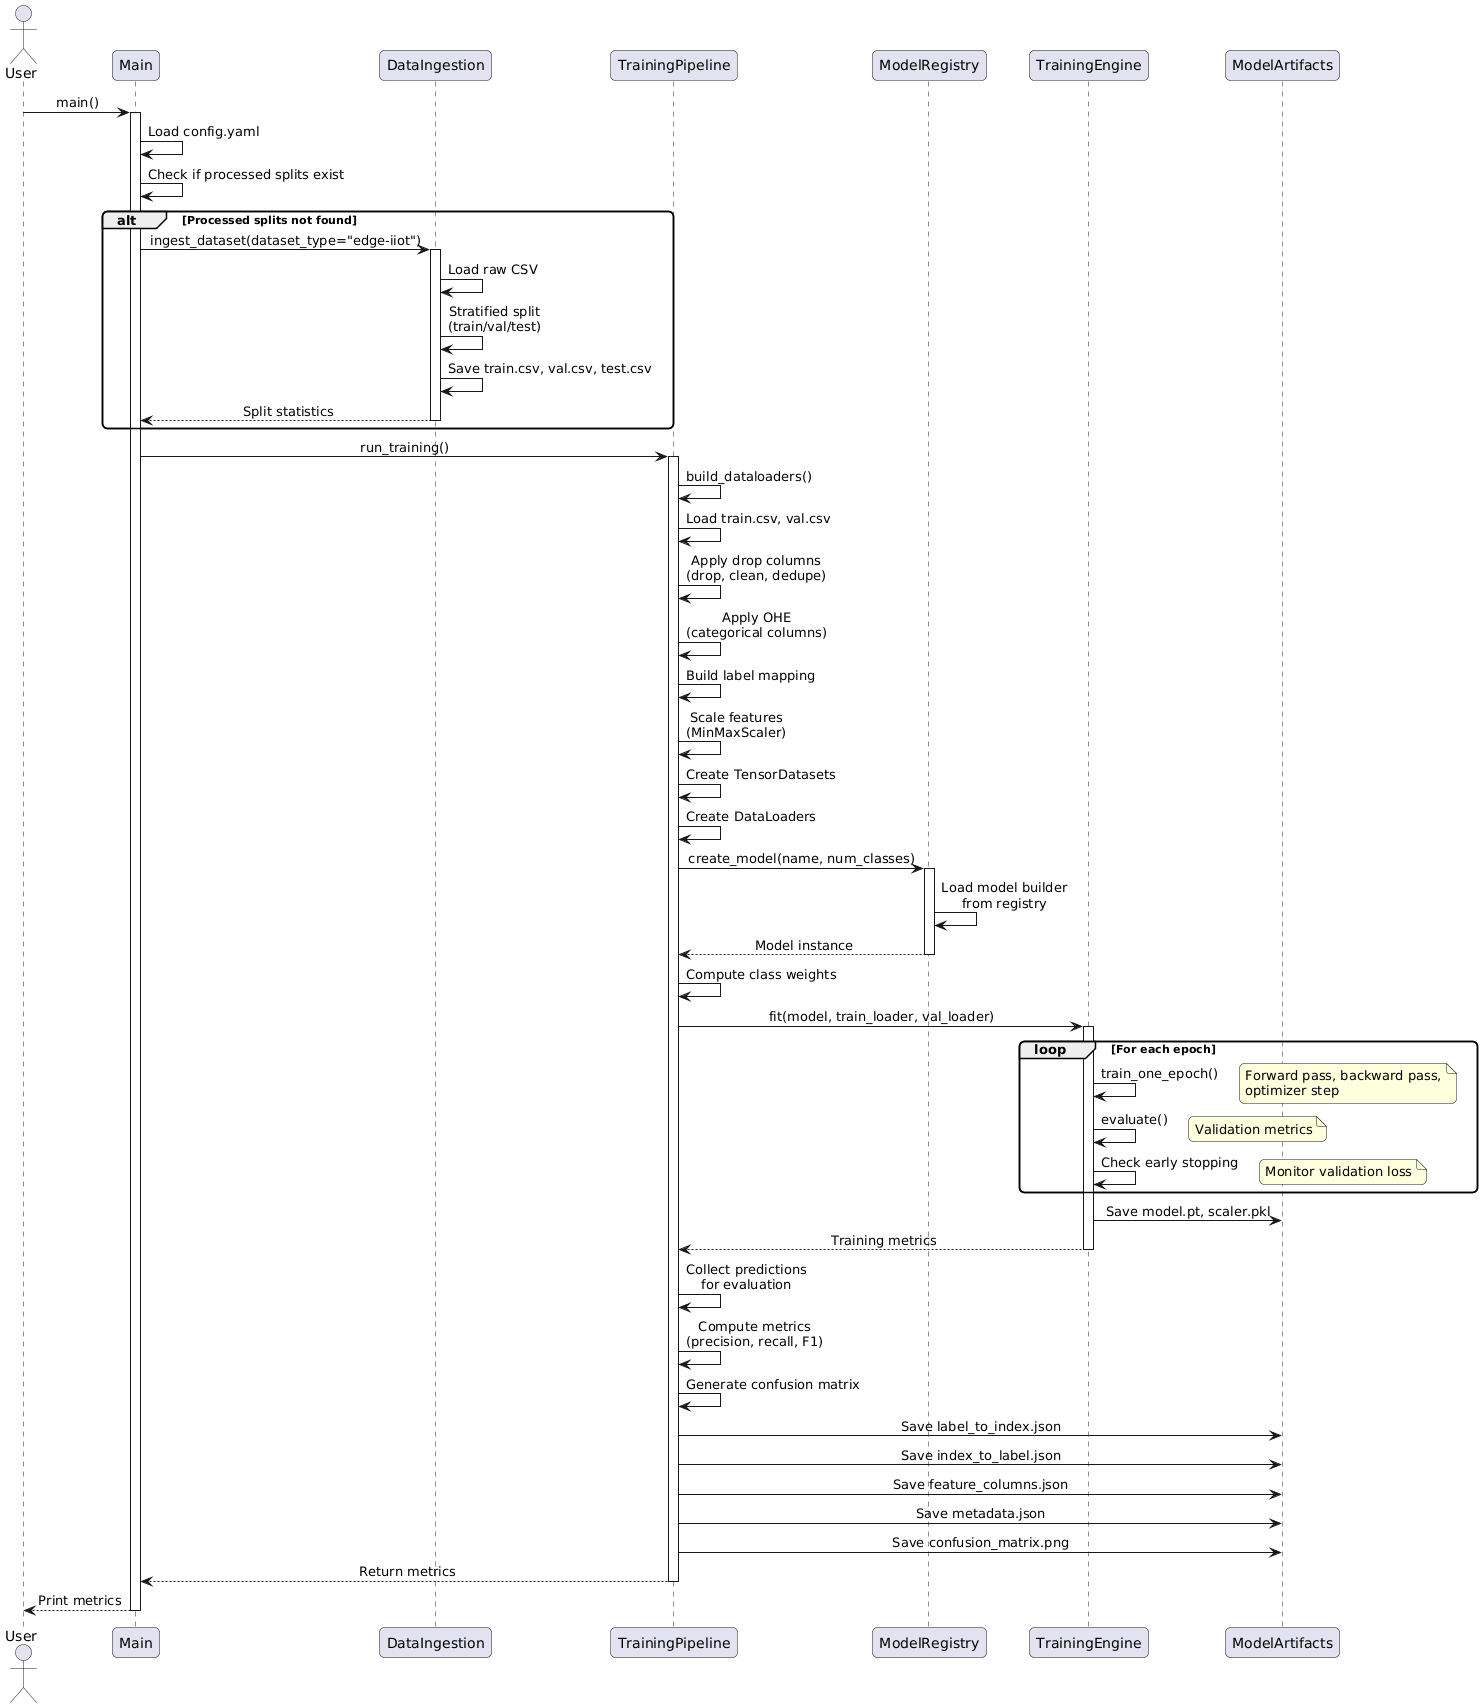

The diagram above was rendered by PlantUML. Its source (embedded in the PNG):
@startuml
skinparam sequenceMessageAlign center
skinparam roundcorner 10

actor User
participant Main as Main
participant DataIngestion as Ingestion
participant TrainingPipeline as Train
participant ModelRegistry as Registry
participant TrainingEngine as Engine
participant ModelArtifacts as Artifacts

User -> Main: main()
activate Main

Main -> Main: Load config.yaml
Main -> Main: Check if processed splits exist

alt Processed splits not found
    Main -> Ingestion: ingest_dataset(dataset_type="edge-iiot")
    activate Ingestion
    Ingestion -> Ingestion: Load raw CSV
    Ingestion -> Ingestion: Stratified split\n(train/val/test)
    Ingestion -> Ingestion: Save train.csv, val.csv, test.csv
    Ingestion --> Main: Split statistics
    deactivate Ingestion
end

Main -> Train: run_training()
activate Train

Train -> Train: build_dataloaders()
Train -> Train: Load train.csv, val.csv
Train -> Train: Apply drop columns\n(drop, clean, dedupe)
Train -> Train: Apply OHE\n(categorical columns)
Train -> Train: Build label mapping
Train -> Train: Scale features\n(MinMaxScaler)
Train -> Train: Create TensorDatasets
Train -> Train: Create DataLoaders

Train -> Registry: create_model(name, num_classes)
activate Registry
Registry -> Registry: Load model builder\nfrom registry
Registry --> Train: Model instance
deactivate Registry

Train -> Train: Compute class weights
Train -> Engine: fit(model, train_loader, val_loader)
activate Engine

loop For each epoch
    Engine -> Engine: train_one_epoch()
    note right: Forward pass, backward pass,\noptimizer step
    
    Engine -> Engine: evaluate()
    note right: Validation metrics
    
    Engine -> Engine: Check early stopping
    note right: Monitor validation loss
end

Engine -> Artifacts: Save model.pt, scaler.pkl
Engine --> Train: Training metrics
deactivate Engine

Train -> Train: Collect predictions\nfor evaluation
Train -> Train: Compute metrics\n(precision, recall, F1)
Train -> Train: Generate confusion matrix
Train -> Artifacts: Save label_to_index.json
Train -> Artifacts: Save index_to_label.json
Train -> Artifacts: Save feature_columns.json
Train -> Artifacts: Save metadata.json
Train -> Artifacts: Save confusion_matrix.png
Train --> Main: Return metrics
deactivate Train

Main --> User: Print metrics
deactivate Main
@enduml